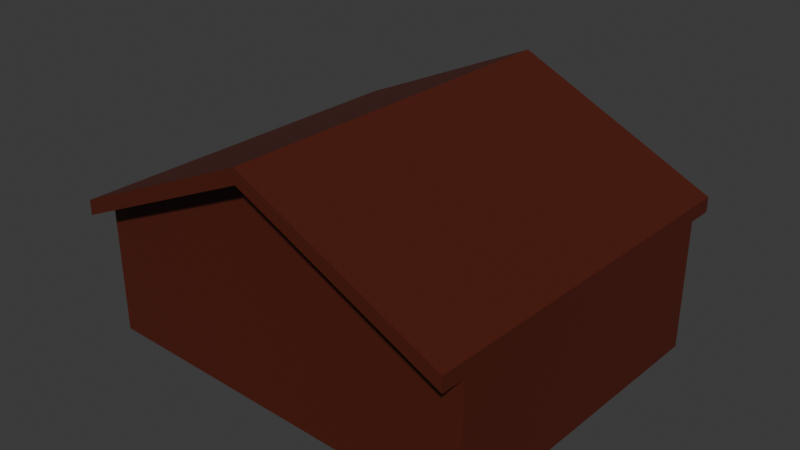 # Source: build4.blend  (saved by Blender 4.0.36; exported with 4.5.12 LTS)
import bpy
from mathutils import Matrix  # noqa: F401  (used for matrix-valued properties, if any)

bpy.ops.wm.read_factory_settings(use_empty=True)
scene = bpy.context.scene
scene.name = 'Scene'

# ---- collections
col_3 = bpy.data.collections.new('コレクション 3'); scene.collection.children.link(col_3)

# ---- materials (node trees are filled in below, after node groups)
mat_024 = bpy.data.materials.new('マテリアル.024')
mat_024.use_transparent_shadow = False

# ---- material node trees
mat_024.use_nodes = True; mat_024.node_tree.nodes.clear()
_N = mat_024.node_tree.nodes; _L = mat_024.node_tree.links
n0 = _N.new('ShaderNodeBsdfPrincipled'); n0.name = 'プリンシプルBSDF'; n0.location = (10, 300)
n0.inputs[0].default_value = (0.08716, 0.0134, 0.005573, 1.0)
n0.inputs[3].default_value = 1.45
n1 = _N.new('ShaderNodeOutputMaterial'); n1.name = 'マテリアル出力'; n1.location = (300, 300)
_L.new(n0.outputs[0], n1.inputs[0])
n1.is_active_output = True

# ---- world
world_world = bpy.data.worlds.new('World'); scene.world = world_world
world_world.use_nodes = True; world_world.node_tree.nodes.clear()
_N = world_world.node_tree.nodes; _L = world_world.node_tree.links
n0 = _N.new('ShaderNodeOutputWorld'); n0.name = 'World Output'; n0.location = (300, 300)
n1 = _N.new('ShaderNodeBackground'); n1.name = 'Background'; n1.location = (10, 300)
n1.inputs[0].default_value = (0.05088, 0.05088, 0.05088, 1.0)
_L.new(n1.outputs[0], n0.inputs[0])
n0.is_active_output = True
world_world.color = (0.05088, 0.05088, 0.05088)
world_world.use_sun_shadow = False
world_world.sun_shadow_jitter_overblur = 0.0

# ---- meshes
me_019 = bpy.data.meshes.new('立方体.019')
me_019.from_pydata([(-0.2749, -0.1591, -0.08303), (-0.2749, -0.1591, 0.08303), (-0.2749, 0.1591, -0.08303), (-0.2749, 0.1591, 0.08303), (0.2749, -0.1591, -0.08303), (0.2749, -0.1591, 0.08303), (0.2749, 0.1591, -0.08303), (0.2749, 0.1591, 0.08303), (0.0, 0.1591, -0.08303), (0.0, 0.1591, 0.2007), (0.0, -0.1591, -0.08303), (0.0, -0.1591, 0.2007), (-0.2749, 0.1591, 0.08303), (0.2749, 0.1591, 0.08303), (0.0, 0.1591, 0.2007), (-0.2749, 0.1591, 0.08303), (0.2749, 0.1591, 0.08303), (0.0, 0.1591, 0.2007), (-0.2749, 0.1848, 0.08303), (0.2749, 0.1848, 0.08303), (0.0, 0.1848, 0.2007), (0.0, 0.1591, 0.2196), (0.2749, 0.1591, 0.102), (-0.2749, 0.1591, 0.102), (0.0, 0.1848, 0.2196), (0.2749, 0.1848, 0.102), (-0.2749, 0.1848, 0.102), (0.0, -0.183, 0.2007), (0.2749, -0.183, 0.08303), (-0.2749, -0.183, 0.08303), (0.0, -0.183, 0.2196), (0.2749, -0.183, 0.102), (-0.2749, -0.183, 0.102), (-0.2749, 0.1591, 0.04982), (-0.2749, 0.1591, 0.01661), (-0.2749, 0.1591, -0.01661), (-0.2749, 0.1591, -0.04982), (-0.05497, 0.1591, -0.08303), (-0.1099, 0.1591, -0.08303), (-0.1649, 0.1591, -0.08303), (-0.2199, 0.1591, -0.08303), (0.05497, 0.1591, 0.1771), (0.1099, 0.1591, 0.1536), (0.1649, 0.1591, 0.1301), (0.2199, 0.1591, 0.1066), (0.2749, 0.1591, 0.04982), (0.2749, 0.1591, 0.01661), (0.2749, 0.1591, -0.01661), (0.2749, 0.1591, -0.04982), (0.2199, 0.1591, -0.08303), (0.1649, 0.1591, -0.08303), (0.1099, 0.1591, -0.08303), (0.05497, 0.1591, -0.08303), (-0.2199, 0.1591, 0.1066), (-0.1649, 0.1591, 0.1301), (-0.1099, 0.1591, 0.1536), (-0.05497, 0.1591, 0.1771), (0.0, 0.1591, 0.1439), (0.0, 0.1591, 0.08718), (0.0, 0.1591, 0.03045), (0.0, 0.1591, -0.02629), (-0.2199, 0.1591, -0.04511), (-0.1649, 0.1591, -0.04041), (-0.1099, 0.1591, -0.0357), (-0.05497, 0.1591, -0.031), (-0.2199, 0.1591, -0.007195), (-0.1649, 0.1591, 0.002215), (-0.1099, 0.1591, 0.01162), (-0.05497, 0.1591, 0.02104), (-0.2199, 0.1591, 0.03072), (-0.1649, 0.1591, 0.04484), (-0.1099, 0.1591, 0.05895), (-0.05497, 0.1591, 0.07307), (-0.2199, 0.1591, 0.06864), (-0.1649, 0.1591, 0.08746), (-0.1099, 0.1591, 0.1063), (-0.05497, 0.1591, 0.1251), (0.05497, 0.1591, -0.031), (0.1099, 0.1591, -0.0357), (0.1649, 0.1591, -0.04041), (0.2199, 0.1591, -0.04511), (0.05497, 0.1591, 0.02104), (0.1099, 0.1591, 0.01162), (0.1649, 0.1591, 0.002215), (0.2199, 0.1591, -0.007195), (0.05497, 0.1591, 0.07307), (0.1099, 0.1591, 0.05895), (0.1649, 0.1591, 0.04484), (0.2199, 0.1591, 0.03072), (0.05542, 0.1589, 0.1256), (0.1104, 0.1589, 0.1067), (0.1654, 0.1589, 0.08793), (0.2199, 0.1591, 0.06864), (-0.2749, 0.1591, 0.03321), (0.2749, 0.1591, 0.03321), (0.0, 0.1591, 0.1156), (-0.2199, 0.1591, 0.04968), (-0.1649, 0.1591, 0.06615), (-0.1099, 0.1591, 0.08261), (-0.05497, 0.1591, 0.09908), (0.05542, 0.1589, 0.09955), (0.1104, 0.1589, 0.08308), (0.1654, 0.1589, 0.06662), (0.2199, 0.1591, 0.04968), (0.2749, -0.183, 0.09249), (0.0, -0.183, 0.2101), (-0.2749, -0.183, 0.09249), (-0.2749, -0.1591, -0.04982), (-0.2749, -0.1591, -0.01661), (-0.2749, -0.1591, 0.01661), (-0.2749, -0.1591, 0.04982), (0.2749, -0.1591, 0.04982), (0.2749, -0.1591, 0.01661), (0.2749, -0.1591, -0.01661), (0.2749, -0.1591, -0.04982), (0.05497, -0.1591, -0.08303), (0.1099, -0.1591, -0.08303), (0.1649, -0.1591, -0.08303), (0.2199, -0.1591, -0.08303), (-0.05497, -0.1591, 0.1771), (-0.1099, -0.1591, 0.1536), (-0.1649, -0.1591, 0.1301), (-0.2199, -0.1591, 0.1066), (-0.2199, -0.1591, -0.08303), (-0.1649, -0.1591, -0.08303), (-0.1099, -0.1591, -0.08303), (-0.05497, -0.1591, -0.08303), (0.2199, -0.1591, 0.1066), (0.1649, -0.1591, 0.1301), (0.1099, -0.1591, 0.1536), (0.05497, -0.1591, 0.1771), (0.0, -0.1591, 0.1439), (0.0, -0.1591, 0.08718), (0.0, -0.1591, 0.03045), (0.0, -0.1591, -0.02629), (0.2199, -0.1591, -0.04511), (0.1649, -0.1591, -0.04041), (0.1099, -0.1591, -0.0357), (0.05497, -0.1591, -0.031), (0.2199, -0.1591, -0.007195), (0.1649, -0.1591, 0.002215), (0.1099, -0.1591, 0.01162), (0.05497, -0.1591, 0.02104), (0.2199, -0.1591, 0.03072), (0.1649, -0.1591, 0.04484), (0.1099, -0.1591, 0.05895), (0.05497, -0.1591, 0.07307), (0.2199, -0.1591, 0.06864), (0.1649, -0.1591, 0.08746), (0.1099, -0.1591, 0.1063), (0.05497, -0.1591, 0.1251), (-0.05497, -0.1591, -0.031), (-0.1099, -0.1591, -0.0357), (-0.1649, -0.1591, -0.04041), (-0.2199, -0.1591, -0.04511), (-0.05497, -0.1591, 0.02104), (-0.1099, -0.1591, 0.01162), (-0.1649, -0.1591, 0.002215), (-0.2199, -0.1591, -0.007195), (-0.05497, -0.1591, 0.07307), (-0.1099, -0.1591, 0.05895), (-0.1649, -0.1591, 0.04484), (-0.2199, -0.1591, 0.03072), (-0.05497, -0.1591, 0.1251), (-0.1099, -0.1591, 0.1063), (-0.1649, -0.1591, 0.08746), (-0.2199, -0.1591, 0.06864)], [(14, 13), (12, 14)], [(92, 44, 7, 45), (166, 122, 1, 110), (8, 52, 51, 50, 49, 6, 4, 118, 117, 116, 115, 10), (7, 44, 43, 42, 41, 9, 11, 130, 129, 128, 127, 5), (2, 40, 39, 38, 37, 8, 10, 126, 125, 124, 123, 0), (150, 130, 11, 131), (76, 56, 9, 57), (15, 18, 20, 17), (17, 20, 19, 16), (22, 25, 24, 21, 30, 31), (18, 15, 29, 106, 32, 23, 26), (19, 20, 24, 25), (16, 19, 25, 22, 31, 104, 28), (20, 18, 26, 24), (104, 31, 30, 105, 27, 28), (17, 16, 28, 27), (15, 17, 27, 29), (21, 24, 26, 23, 32, 30), (2, 0, 107, 108, 109, 110, 1, 3, 33, 93, 34, 35, 36), (37, 64, 60, 8), (64, 68, 59, 60), (68, 72, 58, 59), (2, 36, 61, 40), (40, 61, 62, 39), (39, 62, 63, 38), (38, 63, 64, 37), (36, 35, 65, 61), (61, 65, 66, 62), (62, 66, 67, 63), (63, 67, 68, 64), (35, 34, 69, 65), (65, 69, 70, 66), (66, 70, 71, 67), (67, 71, 72, 68), (33, 3, 53, 73), (73, 53, 54, 74), (74, 54, 55, 75), (75, 55, 56, 76), (49, 80, 48, 6), (80, 84, 47, 48), (84, 88, 46, 47), (8, 60, 77, 52), (52, 77, 78, 51), (51, 78, 79, 50), (50, 79, 80, 49), (60, 59, 81, 77), (77, 81, 82, 78), (78, 82, 83, 79), (79, 83, 84, 80), (59, 58, 85, 81), (81, 85, 86, 82), (82, 86, 87, 83), (83, 87, 88, 84), (57, 9, 41, 89), (89, 41, 42, 90), (90, 42, 43, 91), (91, 43, 44, 92), (87, 102, 103, 88), (86, 101, 102, 87), (85, 100, 101, 86), (58, 95, 100, 85), (88, 103, 94, 46), (71, 98, 99, 72), (70, 97, 98, 71), (69, 96, 97, 70), (34, 93, 96, 69), (72, 99, 95, 58), (6, 48, 47, 46, 94, 45, 7, 5, 111, 112, 113, 114, 4), (105, 30, 32, 106, 29, 27), (115, 138, 134, 10), (138, 142, 133, 134), (142, 146, 132, 133), (146, 150, 131, 132), (4, 114, 135, 118), (118, 135, 136, 117), (117, 136, 137, 116), (116, 137, 138, 115), (114, 113, 139, 135), (135, 139, 140, 136), (136, 140, 141, 137), (137, 141, 142, 138), (113, 112, 143, 139), (139, 143, 144, 140), (140, 144, 145, 141), (141, 145, 146, 142), (112, 111, 147, 143), (143, 147, 148, 144), (144, 148, 149, 145), (145, 149, 150, 146), (111, 5, 127, 147), (147, 127, 128, 148), (148, 128, 129, 149), (149, 129, 130, 150), (123, 154, 107, 0), (154, 158, 108, 107), (158, 162, 109, 108), (162, 166, 110, 109), (10, 134, 151, 126), (126, 151, 152, 125), (125, 152, 153, 124), (124, 153, 154, 123), (134, 133, 155, 151), (151, 155, 156, 152), (152, 156, 157, 153), (153, 157, 158, 154), (133, 132, 159, 155), (155, 159, 160, 156), (156, 160, 161, 157), (157, 161, 162, 158), (132, 131, 163, 159), (159, 163, 164, 160), (160, 164, 165, 161), (161, 165, 166, 162), (131, 11, 119, 163), (163, 119, 120, 164), (164, 120, 121, 165), (165, 121, 122, 166), (92, 103, 94, 45), (91, 102, 103, 92), (90, 101, 102, 91), (89, 100, 101, 90), (57, 95, 100, 89), (95, 57, 76, 99), (99, 76, 75, 98), (98, 75, 74, 97), (97, 74, 73, 96), (96, 73, 33, 93)])
_uv = me_019.uv_layers.new(name='UVマップ')
_uv.uv.foreach_set('vector', [0.575, 0.475, 0.625, 0.475, 0.625, 0.5, 0.575, 0.5, 0.575, 0.975, 0.625, 0.975, 0.625, 1.0, 0.575, 1.0, 0.25, 0.5, 0.275, 0.5, 0.3, 0.5, 0.325, 0.5, 0.35, 0.5, 0.375, 0.5, 0.375, 0.75, 0.35, 0.75, 0.325, 0.75, 0.3, 0.75, 0.275, 0.75, 0.25, 0.75, 0.625, 0.5, 0.65, 0.5, 0.675, 0.5, 0.7, 0.5, 0.725, 0.5, 0.75, 0.5, 0.75, 0.75, 0.725, 0.75, 0.7, 0.75, 0.675, 0.75, 0.65, 0.75, 0.625, 0.75, 0.125, 0.5, 0.15, 0.5, 0.175, 0.5, 0.2, 0.5, 0.225, 0.5, 0.25, 0.5, 0.25, 0.75, 0.225, 0.75, 0.2, 0.75, 0.175, 0.75, 0.15, 0.75, 0.125, 0.75, 0.575, 0.85, 0.625, 0.85, 0.625, 0.875, 0.575, 0.875, 0.575, 0.35, 0.625, 0.35, 0.625, 0.375, 0.575, 0.375, 0.0, 0.0, 0.0, 0.0, 0.0, 0.0, 0.0, 0.0, 0.0, 0.0, 0.0, 0.0, 0.0, 0.0, 0.0, 0.0, 0.0, 0.0, 0.0, 0.0, 0.0, 0.0, 0.0, 0.0, 0.0, 0.0, 0.0, 0.0, 0.0, 0.0, 0.0, 0.0, 0.0, 0.0, 0.0, 0.0, 0.0, 0.0, 0.0, 0.0, 0.0, 0.0, 0.0, 0.0, 0.0, 0.0, 0.0, 0.0, 0.0, 0.0, 0.0, 0.0, 0.0, 0.0, 0.0, 0.0, 0.0, 0.0, 0.0, 0.0, 0.0, 0.0, 0.0, 0.0, 0.0, 0.0, 0.0, 0.0, 0.0, 0.0, 0.0, 0.0, 0.0, 0.0, 0.0, 0.0, 0.0, 0.0, 0.0, 0.0, 0.0, 0.0, 0.0, 0.0, 0.0, 0.0, 0.0, 0.0, 0.0, 0.0, 0.0, 0.0, 0.0, 0.0, 0.0, 0.0, 0.0, 0.0, 0.0, 0.0, 0.0, 0.0, 0.0, 0.0, 0.0, 0.0, 0.0, 0.0, 0.0, 0.0, 0.0, 0.0, 0.375, 0.25, 0.375, 1.0, 0.425, 1.0, 0.475, 1.0, 0.525, 1.0, 0.575, 1.0, 0.875, 0.75, 0.625, 0.25, 0.575, 0.25, 0.55, 0.25, 0.525, 0.25, 0.475, 0.25, 0.425, 0.25, 0.375, 0.35, 0.425, 0.35, 0.425, 0.375, 0.375, 0.375, 0.425, 0.35, 0.475, 0.35, 0.475, 0.375, 0.425, 0.375, 0.475, 0.35, 0.525, 0.35, 0.525, 0.375, 0.475, 0.375, 0.375, 0.25, 0.425, 0.25, 0.425, 0.275, 0.375, 0.275, 0.375, 0.275, 0.425, 0.275, 0.425, 0.3, 0.375, 0.3, 0.375, 0.3, 0.425, 0.3, 0.425, 0.325, 0.375, 0.325, 0.375, 0.325, 0.425, 0.325, 0.425, 0.35, 0.375, 0.35, 0.425, 0.25, 0.475, 0.25, 0.475, 0.275, 0.425, 0.275, 0.425, 0.275, 0.475, 0.275, 0.475, 0.3, 0.425, 0.3, 0.425, 0.3, 0.475, 0.3, 0.475, 0.325, 0.425, 0.325, 0.425, 0.325, 0.475, 0.325, 0.475, 0.35, 0.425, 0.35, 0.475, 0.25, 0.525, 0.25, 0.525, 0.275, 0.475, 0.275, 0.475, 0.275, 0.525, 0.275, 0.525, 0.3, 0.475, 0.3, 0.475, 0.3, 0.525, 0.3, 0.525, 0.325, 0.475, 0.325, 0.475, 0.325, 0.525, 0.325, 0.525, 0.35, 0.475, 0.35, 0.575, 0.25, 0.625, 0.25, 0.625, 0.275, 0.575, 0.275, 0.575, 0.275, 0.625, 0.275, 0.625, 0.3, 0.575, 0.3, 0.575, 0.3, 0.625, 0.3, 0.625, 0.325, 0.575, 0.325, 0.575, 0.325, 0.625, 0.325, 0.625, 0.35, 0.575, 0.35, 0.375, 0.475, 0.425, 0.475, 0.425, 0.5, 0.375, 0.5, 0.425, 0.475, 0.475, 0.475, 0.475, 0.5, 0.425, 0.5, 0.475, 0.475, 0.525, 0.475, 0.525, 0.5, 0.475, 0.5, 0.375, 0.375, 0.425, 0.375, 0.425, 0.4, 0.375, 0.4, 0.375, 0.4, 0.425, 0.4, 0.425, 0.425, 0.375, 0.425, 0.375, 0.425, 0.425, 0.425, 0.425, 0.45, 0.375, 0.45, 0.375, 0.45, 0.425, 0.45, 0.425, 0.475, 0.375, 0.475, 0.425, 0.375, 0.475, 0.375, 0.475, 0.4, 0.425, 0.4, 0.425, 0.4, 0.475, 0.4, 0.475, 0.425, 0.425, 0.425, 0.425, 0.425, 0.475, 0.425, 0.475, 0.45, 0.425, 0.45, 0.425, 0.45, 0.475, 0.45, 0.475, 0.475, 0.425, 0.475, 0.475, 0.375, 0.525, 0.375, 0.525, 0.4, 0.475, 0.4, 0.475, 0.4, 0.525, 0.4, 0.525, 0.425, 0.475, 0.425, 0.475, 0.425, 0.525, 0.425, 0.525, 0.45, 0.475, 0.45, 0.475, 0.45, 0.525, 0.45, 0.525, 0.475, 0.475, 0.475, 0.575, 0.375, 0.625, 0.375, 0.625, 0.4, 0.575, 0.4, 0.575, 0.4, 0.625, 0.4, 0.625, 0.425, 0.575, 0.425, 0.575, 0.425, 0.625, 0.425, 0.625, 0.45, 0.575, 0.45, 0.575, 0.45, 0.625, 0.45, 0.625, 0.475, 0.575, 0.475, 0.525, 0.45, 0.55, 0.45, 0.55, 0.475, 0.525, 0.475, 0.525, 0.425, 0.55, 0.425, 0.55, 0.45, 0.525, 0.45, 0.525, 0.4, 0.55, 0.4, 0.55, 0.425, 0.525, 0.425, 0.525, 0.375, 0.55, 0.375, 0.55, 0.4, 0.525, 0.4, 0.525, 0.475, 0.55, 0.475, 0.55, 0.5, 0.525, 0.5, 0.525, 0.325, 0.55, 0.325, 0.55, 0.35, 0.525, 0.35, 0.525, 0.3, 0.55, 0.3, 0.55, 0.325, 0.525, 0.325, 0.525, 0.275, 0.55, 0.275, 0.55, 0.3, 0.525, 0.3, 0.525, 0.25, 0.55, 0.25, 0.55, 0.275, 0.525, 0.275, 0.525, 0.35, 0.55, 0.35, 0.55, 0.375, 0.525, 0.375, 0.375, 0.5, 0.425, 0.5, 0.475, 0.5, 0.525, 0.5, 0.55, 0.5, 0.575, 0.5, 0.625, 0.5, 0.625, 0.75, 0.575, 0.75, 0.525, 0.75, 0.475, 0.75, 0.425, 0.75, 0.375, 0.75, 0.0, 0.0, 0.0, 0.0, 0.0, 0.0, 0.0, 0.0, 0.0, 0.0, 0.0, 0.0, 0.375, 0.85, 0.425, 0.85, 0.425, 0.875, 0.375, 0.875, 0.425, 0.85, 0.475, 0.85, 0.475, 0.875, 0.425, 0.875, 0.475, 0.85, 0.525, 0.85, 0.525, 0.875, 0.475, 0.875, 0.525, 0.85, 0.575, 0.85, 0.575, 0.875, 0.525, 0.875, 0.375, 0.75, 0.425, 0.75, 0.425, 0.775, 0.375, 0.775, 0.375, 0.775, 0.425, 0.775, 0.425, 0.8, 0.375, 0.8, 0.375, 0.8, 0.425, 0.8, 0.425, 0.825, 0.375, 0.825, 0.375, 0.825, 0.425, 0.825, 0.425, 0.85, 0.375, 0.85, 0.425, 0.75, 0.475, 0.75, 0.475, 0.775, 0.425, 0.775, 0.425, 0.775, 0.475, 0.775, 0.475, 0.8, 0.425, 0.8, 0.425, 0.8, 0.475, 0.8, 0.475, 0.825, 0.425, 0.825, 0.425, 0.825, 0.475, 0.825, 0.475, 0.85, 0.425, 0.85, 0.475, 0.75, 0.525, 0.75, 0.525, 0.775, 0.475, 0.775, 0.475, 0.775, 0.525, 0.775, 0.525, 0.8, 0.475, 0.8, 0.475, 0.8, 0.525, 0.8, 0.525, 0.825, 0.475, 0.825, 0.475, 0.825, 0.525, 0.825, 0.525, 0.85, 0.475, 0.85, 0.525, 0.75, 0.575, 0.75, 0.575, 0.775, 0.525, 0.775, 0.525, 0.775, 0.575, 0.775, 0.575, 0.8, 0.525, 0.8, 0.525, 0.8, 0.575, 0.8, 0.575, 0.825, 0.525, 0.825, 0.525, 0.825, 0.575, 0.825, 0.575, 0.85, 0.525, 0.85, 0.575, 0.75, 0.625, 0.75, 0.625, 0.775, 0.575, 0.775, 0.575, 0.775, 0.625, 0.775, 0.625, 0.8, 0.575, 0.8, 0.575, 0.8, 0.625, 0.8, 0.625, 0.825, 0.575, 0.825, 0.575, 0.825, 0.625, 0.825, 0.625, 0.85, 0.575, 0.85, 0.375, 0.975, 0.425, 0.975, 0.425, 1.0, 0.375, 1.0, 0.425, 0.975, 0.475, 0.975, 0.475, 1.0, 0.425, 1.0, 0.475, 0.975, 0.525, 0.975, 0.525, 1.0, 0.475, 1.0, 0.525, 0.975, 0.575, 0.975, 0.575, 1.0, 0.525, 1.0, 0.375, 0.875, 0.425, 0.875, 0.425, 0.9, 0.375, 0.9, 0.375, 0.9, 0.425, 0.9, 0.425, 0.925, 0.375, 0.925, 0.375, 0.925, 0.425, 0.925, 0.425, 0.95, 0.375, 0.95, 0.375, 0.95, 0.425, 0.95, 0.425, 0.975, 0.375, 0.975, 0.425, 0.875, 0.475, 0.875, 0.475, 0.9, 0.425, 0.9, 0.425, 0.9, 0.475, 0.9, 0.475, 0.925, 0.425, 0.925, 0.425, 0.925, 0.475, 0.925, 0.475, 0.95, 0.425, 0.95, 0.425, 0.95, 0.475, 0.95, 0.475, 0.975, 0.425, 0.975, 0.475, 0.875, 0.525, 0.875, 0.525, 0.9, 0.475, 0.9, 0.475, 0.9, 0.525, 0.9, 0.525, 0.925, 0.475, 0.925, 0.475, 0.925, 0.525, 0.925, 0.525, 0.95, 0.475, 0.95, 0.475, 0.95, 0.525, 0.95, 0.525, 0.975, 0.475, 0.975, 0.525, 0.875, 0.575, 0.875, 0.575, 0.9, 0.525, 0.9, 0.525, 0.9, 0.575, 0.9, 0.575, 0.925, 0.525, 0.925, 0.525, 0.925, 0.575, 0.925, 0.575, 0.95, 0.525, 0.95, 0.525, 0.95, 0.575, 0.95, 0.575, 0.975, 0.525, 0.975, 0.575, 0.875, 0.625, 0.875, 0.625, 0.9, 0.575, 0.9, 0.575, 0.9, 0.625, 0.9, 0.625, 0.925, 0.575, 0.925, 0.575, 0.925, 0.625, 0.925, 0.625, 0.95, 0.575, 0.95, 0.575, 0.95, 0.625, 0.95, 0.625, 0.975, 0.575, 0.975, 0.575, 0.475, 0.55, 0.475, 0.55, 0.5, 0.575, 0.5, 0.575, 0.45, 0.55, 0.45, 0.55, 0.475, 0.575, 0.475, 0.575, 0.425, 0.55, 0.425, 0.55, 0.45, 0.575, 0.45, 0.575, 0.4, 0.55, 0.4, 0.55, 0.425, 0.575, 0.425, 0.575, 0.375, 0.55, 0.375, 0.55, 0.4, 0.575, 0.4, 0.55, 0.375, 0.575, 0.375, 0.575, 0.35, 0.55, 0.35, 0.55, 0.35, 0.575, 0.35, 0.575, 0.325, 0.55, 0.325, 0.55, 0.325, 0.575, 0.325, 0.575, 0.3, 0.55, 0.3, 0.55, 0.3, 0.575, 0.3, 0.575, 0.275, 0.55, 0.275, 0.55, 0.275, 0.575, 0.275, 0.575, 0.25, 0.55, 0.25])
me_019.materials.append(mat_024)
me_019.update()

# ---- objects
ob_019 = bpy.data.objects.new('立方体.019', me_019)

# ---- transforms, parenting, visibility, modifiers, constraints
ob_019.location = (0.0323, -0.01844, 0.3157)
ob_019.rotation_euler = (0.0, -0.0, -0.03333)
ob_019.scale = (2.5, 3.407, 2.658)

# ---- collection membership
col_3.objects.link(ob_019)

# ---- scene / render settings (as saved in the file)
scene.frame_start = 1; scene.frame_end = 250; scene.frame_set(198)
scene.render.engine = 'BLENDER_EEVEE_NEXT'
scene.cycles.sampling_pattern = 'TABULATED_SOBOL'
bpy.context.view_layer.update()

# ---- added for rendering (the .blend has no active camera and no usable light): camera, sun
cam_auto = bpy.data.cameras.new('AutoCamera')
cam_auto.lens = 50.0
cam_auto.sensor_width = 36.0
cam_auto.clip_end = 1000.0
ob_auto_camera = bpy.data.objects.new('AutoCamera', cam_auto)
scene.collection.objects.link(ob_auto_camera)
ob_auto_camera.location = (1.95913, -2.3274, 2.03858)
ob_auto_camera.rotation_euler = (1.09748, -7.21219e-08, 0.694738)
scene.camera = ob_auto_camera
light_auto_sun = bpy.data.lights.new('AutoSun', 'SUN')
light_auto_sun.energy = 3.0
light_auto_sun.angle = 0.0523599
ob_auto_sun = bpy.data.objects.new('AutoSun', light_auto_sun)
scene.collection.objects.link(ob_auto_sun)
ob_auto_sun.rotation_euler = (0.872665, 0.174533, 0.523599)
bpy.context.view_layer.update()
